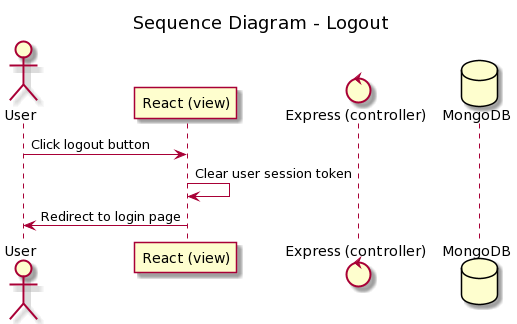

The diagram above was rendered by PlantUML. Its source (embedded in the PNG):
@startuml
title Sequence Diagram - Logout
actor       User as user
participant "React (view)" as view
control "Express (controller)" as control
database    MongoDB    as database

user -> view : Click logout button
view -> view : Clear user session token
view -> user : Redirect to login page
@enduml